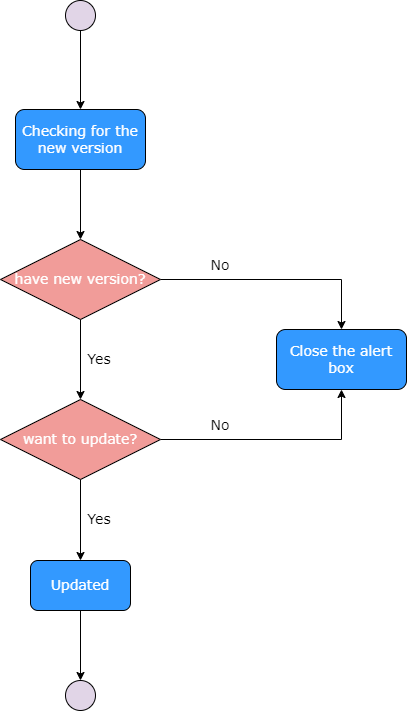

The diagram above was exported from draw.io. Its source (the exported page's mxGraphModel, read from the mxfile embedded in the PNG):
<mxGraphModel dx="1180" dy="750" grid="1" gridSize="10" guides="1" tooltips="1" connect="1" arrows="1" fold="1" page="1" pageScale="1" pageWidth="1400" pageHeight="850" math="0" shadow="0">
  <root>
    <mxCell id="0" />
    <mxCell id="1" parent="0" />
    <mxCell id="xwKqmXwhkukHHUpJHfV9-27" style="edgeStyle=orthogonalEdgeStyle;rounded=0;orthogonalLoop=1;jettySize=auto;html=1;exitX=0.5;exitY=1;exitDx=0;exitDy=0;entryX=0.5;entryY=0;entryDx=0;entryDy=0;" parent="1" source="xwKqmXwhkukHHUpJHfV9-2" target="xwKqmXwhkukHHUpJHfV9-26" edge="1">
      <mxGeometry relative="1" as="geometry" />
    </mxCell>
    <mxCell id="xwKqmXwhkukHHUpJHfV9-2" value="" style="ellipse;whiteSpace=wrap;html=1;fillColor=#E1D5E7;" parent="1" vertex="1">
      <mxGeometry x="424" y="80" width="30" height="30" as="geometry" />
    </mxCell>
    <mxCell id="xwKqmXwhkukHHUpJHfV9-29" style="edgeStyle=orthogonalEdgeStyle;rounded=0;orthogonalLoop=1;jettySize=auto;html=1;exitX=0.5;exitY=1;exitDx=0;exitDy=0;entryX=0.5;entryY=0;entryDx=0;entryDy=0;" parent="1" source="xwKqmXwhkukHHUpJHfV9-26" target="xwKqmXwhkukHHUpJHfV9-28" edge="1">
      <mxGeometry relative="1" as="geometry" />
    </mxCell>
    <mxCell id="xwKqmXwhkukHHUpJHfV9-26" value="&lt;font color=&quot;#ffffff&quot; style=&quot;font-size: 14px;&quot; face=&quot;Verdana&quot;&gt;Checking for the new version&lt;/font&gt;" style="rounded=1;whiteSpace=wrap;html=1;fillColor=#3399FF;" parent="1" vertex="1">
      <mxGeometry x="374" y="189" width="130" height="60" as="geometry" />
    </mxCell>
    <mxCell id="xwKqmXwhkukHHUpJHfV9-32" style="edgeStyle=orthogonalEdgeStyle;rounded=0;orthogonalLoop=1;jettySize=auto;html=1;exitX=0.5;exitY=1;exitDx=0;exitDy=0;entryX=0.5;entryY=0;entryDx=0;entryDy=0;" parent="1" source="xwKqmXwhkukHHUpJHfV9-28" target="xwKqmXwhkukHHUpJHfV9-31" edge="1">
      <mxGeometry relative="1" as="geometry" />
    </mxCell>
    <mxCell id="xwKqmXwhkukHHUpJHfV9-35" style="edgeStyle=orthogonalEdgeStyle;rounded=0;orthogonalLoop=1;jettySize=auto;html=1;exitX=1;exitY=0.5;exitDx=0;exitDy=0;entryX=0.5;entryY=0;entryDx=0;entryDy=0;" parent="1" source="xwKqmXwhkukHHUpJHfV9-28" target="xwKqmXwhkukHHUpJHfV9-30" edge="1">
      <mxGeometry relative="1" as="geometry" />
    </mxCell>
    <mxCell id="xwKqmXwhkukHHUpJHfV9-28" value="&lt;font color=&quot;#ffffff&quot; style=&quot;font-size: 14px;&quot; face=&quot;Verdana&quot;&gt;have new version?&lt;/font&gt;" style="rhombus;whiteSpace=wrap;html=1;fillColor=#F19C99;" parent="1" vertex="1">
      <mxGeometry x="359" y="319" width="160" height="80" as="geometry" />
    </mxCell>
    <mxCell id="xwKqmXwhkukHHUpJHfV9-30" value="&lt;font face=&quot;Verdana&quot; color=&quot;#ffffff&quot;&gt;&lt;span style=&quot;font-size: 14px;&quot;&gt;Close the alert box&lt;/span&gt;&lt;/font&gt;" style="rounded=1;whiteSpace=wrap;html=1;fillColor=#3399FF;" parent="1" vertex="1">
      <mxGeometry x="635" y="409" width="130" height="60" as="geometry" />
    </mxCell>
    <mxCell id="xwKqmXwhkukHHUpJHfV9-38" style="edgeStyle=orthogonalEdgeStyle;rounded=0;orthogonalLoop=1;jettySize=auto;html=1;exitX=0.5;exitY=1;exitDx=0;exitDy=0;entryX=0.5;entryY=0;entryDx=0;entryDy=0;" parent="1" source="xwKqmXwhkukHHUpJHfV9-31" target="xwKqmXwhkukHHUpJHfV9-36" edge="1">
      <mxGeometry relative="1" as="geometry" />
    </mxCell>
    <mxCell id="xwKqmXwhkukHHUpJHfV9-43" style="edgeStyle=orthogonalEdgeStyle;rounded=0;orthogonalLoop=1;jettySize=auto;html=1;exitX=1;exitY=0.5;exitDx=0;exitDy=0;entryX=0.5;entryY=1;entryDx=0;entryDy=0;" parent="1" source="xwKqmXwhkukHHUpJHfV9-31" target="xwKqmXwhkukHHUpJHfV9-30" edge="1">
      <mxGeometry relative="1" as="geometry" />
    </mxCell>
    <mxCell id="xwKqmXwhkukHHUpJHfV9-31" value="&lt;font color=&quot;#ffffff&quot; style=&quot;font-size: 14px;&quot; face=&quot;Verdana&quot;&gt;want to update?&lt;/font&gt;" style="rhombus;whiteSpace=wrap;html=1;fillColor=#F19C99;" parent="1" vertex="1">
      <mxGeometry x="359" y="479" width="160" height="80" as="geometry" />
    </mxCell>
    <mxCell id="xwKqmXwhkukHHUpJHfV9-33" value="&lt;font style=&quot;font-size: 14px;&quot; face=&quot;Verdana&quot;&gt;Yes&lt;/font&gt;" style="text;html=1;strokeColor=none;fillColor=none;align=center;verticalAlign=middle;whiteSpace=wrap;rounded=0;" parent="1" vertex="1">
      <mxGeometry x="428" y="424.00176470588235" width="60" height="30" as="geometry" />
    </mxCell>
    <mxCell id="xwKqmXwhkukHHUpJHfV9-42" style="edgeStyle=orthogonalEdgeStyle;rounded=0;orthogonalLoop=1;jettySize=auto;html=1;exitX=0.5;exitY=1;exitDx=0;exitDy=0;entryX=0.5;entryY=0;entryDx=0;entryDy=0;" parent="1" source="xwKqmXwhkukHHUpJHfV9-36" target="xwKqmXwhkukHHUpJHfV9-40" edge="1">
      <mxGeometry relative="1" as="geometry" />
    </mxCell>
    <mxCell id="xwKqmXwhkukHHUpJHfV9-36" value="&lt;font color=&quot;#ffffff&quot; style=&quot;font-size: 14px;&quot; face=&quot;Verdana&quot;&gt;Updated&lt;/font&gt;" style="rounded=1;whiteSpace=wrap;html=1;fillColor=#3399FF;" parent="1" vertex="1">
      <mxGeometry x="389" y="640" width="100" height="50" as="geometry" />
    </mxCell>
    <mxCell id="xwKqmXwhkukHHUpJHfV9-39" value="&lt;font style=&quot;font-size: 14px;&quot; face=&quot;Verdana&quot;&gt;Yes&lt;/font&gt;" style="text;html=1;strokeColor=none;fillColor=none;align=center;verticalAlign=middle;whiteSpace=wrap;rounded=0;" parent="1" vertex="1">
      <mxGeometry x="428" y="584.0017647058824" width="60" height="30" as="geometry" />
    </mxCell>
    <mxCell id="xwKqmXwhkukHHUpJHfV9-40" value="" style="ellipse;whiteSpace=wrap;html=1;fillColor=#E1D5E7;strokeColor=#000000;" parent="1" vertex="1">
      <mxGeometry x="424" y="760" width="30" height="30" as="geometry" />
    </mxCell>
    <mxCell id="xwKqmXwhkukHHUpJHfV9-44" value="&lt;font style=&quot;font-size: 14px;&quot; face=&quot;Verdana&quot;&gt;No&lt;/font&gt;" style="text;html=1;strokeColor=none;fillColor=none;align=center;verticalAlign=middle;whiteSpace=wrap;rounded=0;" parent="1" vertex="1">
      <mxGeometry x="549" y="330.00176470588235" width="60" height="30" as="geometry" />
    </mxCell>
    <mxCell id="xwKqmXwhkukHHUpJHfV9-46" value="&lt;font style=&quot;font-size: 14px;&quot; face=&quot;Verdana&quot;&gt;No&lt;/font&gt;" style="text;html=1;strokeColor=none;fillColor=none;align=center;verticalAlign=middle;whiteSpace=wrap;rounded=0;" parent="1" vertex="1">
      <mxGeometry x="549" y="490.00176470588235" width="60" height="30" as="geometry" />
    </mxCell>
  </root>
</mxGraphModel>